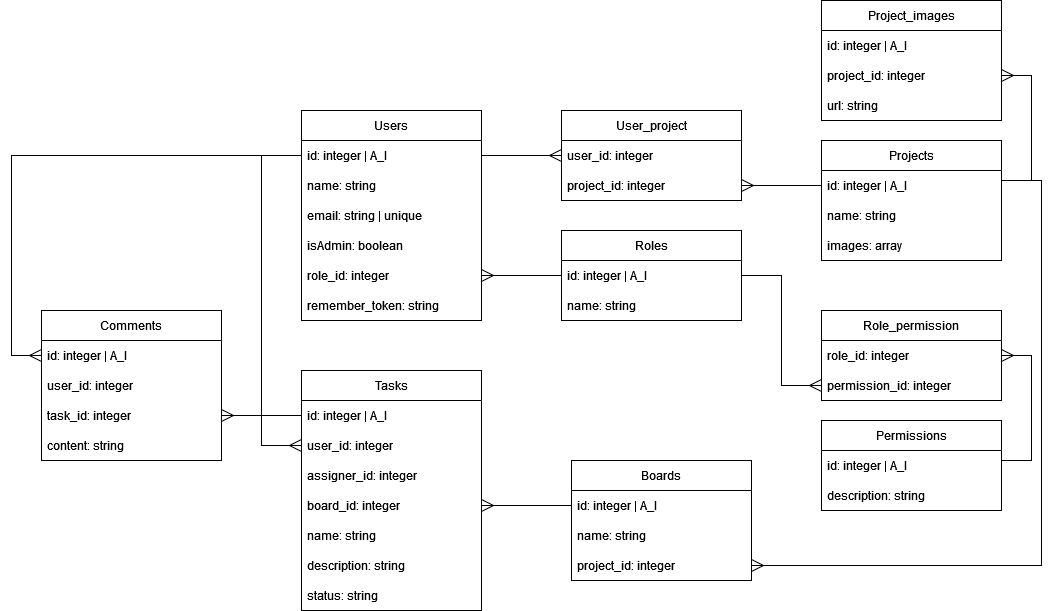

The diagram above was exported from draw.io. Its source (the exported page's mxGraphModel, read from the mxfile embedded in the PNG):
<mxGraphModel dx="2261" dy="774" grid="1" gridSize="10" guides="1" tooltips="1" connect="1" arrows="1" fold="1" page="1" pageScale="1" pageWidth="827" pageHeight="1169" math="0" shadow="0">
  <root>
    <mxCell id="0" />
    <mxCell id="1" parent="0" />
    <mxCell id="9zy4Y71OzXQHjr-2N8SB-1" value="Users" style="swimlane;fontStyle=0;childLayout=stackLayout;horizontal=1;startSize=30;horizontalStack=0;resizeParent=1;resizeParentMax=0;resizeLast=0;collapsible=1;marginBottom=0;whiteSpace=wrap;html=1;" vertex="1" parent="1">
      <mxGeometry x="-150" y="170" width="180" height="210" as="geometry" />
    </mxCell>
    <mxCell id="9zy4Y71OzXQHjr-2N8SB-2" value="id: integer | A_I" style="text;strokeColor=none;fillColor=none;align=left;verticalAlign=middle;spacingLeft=4;spacingRight=4;overflow=hidden;points=[[0,0.5],[1,0.5]];portConstraint=eastwest;rotatable=0;whiteSpace=wrap;html=1;" vertex="1" parent="9zy4Y71OzXQHjr-2N8SB-1">
      <mxGeometry y="30" width="180" height="30" as="geometry" />
    </mxCell>
    <mxCell id="9zy4Y71OzXQHjr-2N8SB-3" value="name: string" style="text;strokeColor=none;fillColor=none;align=left;verticalAlign=middle;spacingLeft=4;spacingRight=4;overflow=hidden;points=[[0,0.5],[1,0.5]];portConstraint=eastwest;rotatable=0;whiteSpace=wrap;html=1;" vertex="1" parent="9zy4Y71OzXQHjr-2N8SB-1">
      <mxGeometry y="60" width="180" height="30" as="geometry" />
    </mxCell>
    <mxCell id="9zy4Y71OzXQHjr-2N8SB-4" value="email: string | unique" style="text;strokeColor=none;fillColor=none;align=left;verticalAlign=middle;spacingLeft=4;spacingRight=4;overflow=hidden;points=[[0,0.5],[1,0.5]];portConstraint=eastwest;rotatable=0;whiteSpace=wrap;html=1;" vertex="1" parent="9zy4Y71OzXQHjr-2N8SB-1">
      <mxGeometry y="90" width="180" height="30" as="geometry" />
    </mxCell>
    <mxCell id="9zy4Y71OzXQHjr-2N8SB-5" value="isAdmin: boolean" style="text;strokeColor=none;fillColor=none;align=left;verticalAlign=middle;spacingLeft=4;spacingRight=4;overflow=hidden;points=[[0,0.5],[1,0.5]];portConstraint=eastwest;rotatable=0;whiteSpace=wrap;html=1;" vertex="1" parent="9zy4Y71OzXQHjr-2N8SB-1">
      <mxGeometry y="120" width="180" height="30" as="geometry" />
    </mxCell>
    <mxCell id="9zy4Y71OzXQHjr-2N8SB-6" value="role_id: integer" style="text;strokeColor=none;fillColor=none;align=left;verticalAlign=middle;spacingLeft=4;spacingRight=4;overflow=hidden;points=[[0,0.5],[1,0.5]];portConstraint=eastwest;rotatable=0;whiteSpace=wrap;html=1;" vertex="1" parent="9zy4Y71OzXQHjr-2N8SB-1">
      <mxGeometry y="150" width="180" height="30" as="geometry" />
    </mxCell>
    <mxCell id="9zy4Y71OzXQHjr-2N8SB-55" value="remember_token: string" style="text;strokeColor=none;fillColor=none;align=left;verticalAlign=middle;spacingLeft=4;spacingRight=4;overflow=hidden;points=[[0,0.5],[1,0.5]];portConstraint=eastwest;rotatable=0;whiteSpace=wrap;html=1;" vertex="1" parent="9zy4Y71OzXQHjr-2N8SB-1">
      <mxGeometry y="180" width="180" height="30" as="geometry" />
    </mxCell>
    <mxCell id="9zy4Y71OzXQHjr-2N8SB-7" value="User_project" style="swimlane;fontStyle=0;childLayout=stackLayout;horizontal=1;startSize=30;horizontalStack=0;resizeParent=1;resizeParentMax=0;resizeLast=0;collapsible=1;marginBottom=0;whiteSpace=wrap;html=1;" vertex="1" parent="1">
      <mxGeometry x="110" y="170" width="180" height="90" as="geometry" />
    </mxCell>
    <mxCell id="9zy4Y71OzXQHjr-2N8SB-8" value="user_id: integer" style="text;strokeColor=none;fillColor=none;align=left;verticalAlign=middle;spacingLeft=4;spacingRight=4;overflow=hidden;points=[[0,0.5],[1,0.5]];portConstraint=eastwest;rotatable=0;whiteSpace=wrap;html=1;" vertex="1" parent="9zy4Y71OzXQHjr-2N8SB-7">
      <mxGeometry y="30" width="180" height="30" as="geometry" />
    </mxCell>
    <mxCell id="9zy4Y71OzXQHjr-2N8SB-9" value="project_id: integer" style="text;strokeColor=none;fillColor=none;align=left;verticalAlign=middle;spacingLeft=4;spacingRight=4;overflow=hidden;points=[[0,0.5],[1,0.5]];portConstraint=eastwest;rotatable=0;whiteSpace=wrap;html=1;" vertex="1" parent="9zy4Y71OzXQHjr-2N8SB-7">
      <mxGeometry y="60" width="180" height="30" as="geometry" />
    </mxCell>
    <mxCell id="9zy4Y71OzXQHjr-2N8SB-71" style="edgeStyle=orthogonalEdgeStyle;rounded=0;orthogonalLoop=1;jettySize=auto;html=1;exitX=1;exitY=0.5;exitDx=0;exitDy=0;endArrow=ERmany;endFill=0;endSize=10;entryX=1;entryY=0.5;entryDx=0;entryDy=0;" edge="1" parent="1" source="9zy4Y71OzXQHjr-2N8SB-13" target="9zy4Y71OzXQHjr-2N8SB-48">
      <mxGeometry relative="1" as="geometry">
        <mxPoint x="330" y="615" as="targetPoint" />
        <Array as="points">
          <mxPoint x="550" y="240" />
          <mxPoint x="590" y="240" />
          <mxPoint x="590" y="625" />
        </Array>
      </mxGeometry>
    </mxCell>
    <mxCell id="9zy4Y71OzXQHjr-2N8SB-13" value="Projects" style="swimlane;fontStyle=0;childLayout=stackLayout;horizontal=1;startSize=30;horizontalStack=0;resizeParent=1;resizeParentMax=0;resizeLast=0;collapsible=1;marginBottom=0;whiteSpace=wrap;html=1;" vertex="1" parent="1">
      <mxGeometry x="370" y="200" width="180" height="120" as="geometry" />
    </mxCell>
    <mxCell id="9zy4Y71OzXQHjr-2N8SB-14" value="id: integer | A_I" style="text;strokeColor=none;fillColor=none;align=left;verticalAlign=middle;spacingLeft=4;spacingRight=4;overflow=hidden;points=[[0,0.5],[1,0.5]];portConstraint=eastwest;rotatable=0;whiteSpace=wrap;html=1;" vertex="1" parent="9zy4Y71OzXQHjr-2N8SB-13">
      <mxGeometry y="30" width="180" height="30" as="geometry" />
    </mxCell>
    <mxCell id="9zy4Y71OzXQHjr-2N8SB-15" value="name: string" style="text;strokeColor=none;fillColor=none;align=left;verticalAlign=middle;spacingLeft=4;spacingRight=4;overflow=hidden;points=[[0,0.5],[1,0.5]];portConstraint=eastwest;rotatable=0;whiteSpace=wrap;html=1;" vertex="1" parent="9zy4Y71OzXQHjr-2N8SB-13">
      <mxGeometry y="60" width="180" height="30" as="geometry" />
    </mxCell>
    <mxCell id="9zy4Y71OzXQHjr-2N8SB-74" value="images: array" style="text;strokeColor=none;fillColor=none;align=left;verticalAlign=middle;spacingLeft=4;spacingRight=4;overflow=hidden;points=[[0,0.5],[1,0.5]];portConstraint=eastwest;rotatable=0;whiteSpace=wrap;html=1;" vertex="1" parent="9zy4Y71OzXQHjr-2N8SB-13">
      <mxGeometry y="90" width="180" height="30" as="geometry" />
    </mxCell>
    <mxCell id="9zy4Y71OzXQHjr-2N8SB-19" value="Roles" style="swimlane;fontStyle=0;childLayout=stackLayout;horizontal=1;startSize=30;horizontalStack=0;resizeParent=1;resizeParentMax=0;resizeLast=0;collapsible=1;marginBottom=0;whiteSpace=wrap;html=1;" vertex="1" parent="1">
      <mxGeometry x="110" y="290" width="180" height="90" as="geometry" />
    </mxCell>
    <mxCell id="9zy4Y71OzXQHjr-2N8SB-20" value="id: integer | A_I" style="text;strokeColor=none;fillColor=none;align=left;verticalAlign=middle;spacingLeft=4;spacingRight=4;overflow=hidden;points=[[0,0.5],[1,0.5]];portConstraint=eastwest;rotatable=0;whiteSpace=wrap;html=1;" vertex="1" parent="9zy4Y71OzXQHjr-2N8SB-19">
      <mxGeometry y="30" width="180" height="30" as="geometry" />
    </mxCell>
    <mxCell id="9zy4Y71OzXQHjr-2N8SB-21" value="name: string" style="text;strokeColor=none;fillColor=none;align=left;verticalAlign=middle;spacingLeft=4;spacingRight=4;overflow=hidden;points=[[0,0.5],[1,0.5]];portConstraint=eastwest;rotatable=0;whiteSpace=wrap;html=1;" vertex="1" parent="9zy4Y71OzXQHjr-2N8SB-19">
      <mxGeometry y="60" width="180" height="30" as="geometry" />
    </mxCell>
    <mxCell id="9zy4Y71OzXQHjr-2N8SB-25" value="Role_permission" style="swimlane;fontStyle=0;childLayout=stackLayout;horizontal=1;startSize=30;horizontalStack=0;resizeParent=1;resizeParentMax=0;resizeLast=0;collapsible=1;marginBottom=0;whiteSpace=wrap;html=1;" vertex="1" parent="1">
      <mxGeometry x="370" y="370" width="180" height="90" as="geometry" />
    </mxCell>
    <mxCell id="9zy4Y71OzXQHjr-2N8SB-26" value="role_id: integer" style="text;strokeColor=none;fillColor=none;align=left;verticalAlign=middle;spacingLeft=4;spacingRight=4;overflow=hidden;points=[[0,0.5],[1,0.5]];portConstraint=eastwest;rotatable=0;whiteSpace=wrap;html=1;" vertex="1" parent="9zy4Y71OzXQHjr-2N8SB-25">
      <mxGeometry y="30" width="180" height="30" as="geometry" />
    </mxCell>
    <mxCell id="9zy4Y71OzXQHjr-2N8SB-30" value="permission_id: integer" style="text;strokeColor=none;fillColor=none;align=left;verticalAlign=middle;spacingLeft=4;spacingRight=4;overflow=hidden;points=[[0,0.5],[1,0.5]];portConstraint=eastwest;rotatable=0;whiteSpace=wrap;html=1;" vertex="1" parent="9zy4Y71OzXQHjr-2N8SB-25">
      <mxGeometry y="60" width="180" height="30" as="geometry" />
    </mxCell>
    <mxCell id="9zy4Y71OzXQHjr-2N8SB-31" value="Permissions" style="swimlane;fontStyle=0;childLayout=stackLayout;horizontal=1;startSize=30;horizontalStack=0;resizeParent=1;resizeParentMax=0;resizeLast=0;collapsible=1;marginBottom=0;whiteSpace=wrap;html=1;" vertex="1" parent="1">
      <mxGeometry x="370" y="480" width="180" height="90" as="geometry" />
    </mxCell>
    <mxCell id="9zy4Y71OzXQHjr-2N8SB-32" value="id: integer | A_I" style="text;strokeColor=none;fillColor=none;align=left;verticalAlign=middle;spacingLeft=4;spacingRight=4;overflow=hidden;points=[[0,0.5],[1,0.5]];portConstraint=eastwest;rotatable=0;whiteSpace=wrap;html=1;" vertex="1" parent="9zy4Y71OzXQHjr-2N8SB-31">
      <mxGeometry y="30" width="180" height="30" as="geometry" />
    </mxCell>
    <mxCell id="9zy4Y71OzXQHjr-2N8SB-33" value="description: string" style="text;strokeColor=none;fillColor=none;align=left;verticalAlign=middle;spacingLeft=4;spacingRight=4;overflow=hidden;points=[[0,0.5],[1,0.5]];portConstraint=eastwest;rotatable=0;whiteSpace=wrap;html=1;" vertex="1" parent="9zy4Y71OzXQHjr-2N8SB-31">
      <mxGeometry y="60" width="180" height="30" as="geometry" />
    </mxCell>
    <mxCell id="9zy4Y71OzXQHjr-2N8SB-37" value="Tasks" style="swimlane;fontStyle=0;childLayout=stackLayout;horizontal=1;startSize=30;horizontalStack=0;resizeParent=1;resizeParentMax=0;resizeLast=0;collapsible=1;marginBottom=0;whiteSpace=wrap;html=1;" vertex="1" parent="1">
      <mxGeometry x="-150" y="430" width="180" height="240" as="geometry" />
    </mxCell>
    <mxCell id="9zy4Y71OzXQHjr-2N8SB-38" value="id: integer | A_I" style="text;strokeColor=none;fillColor=none;align=left;verticalAlign=middle;spacingLeft=4;spacingRight=4;overflow=hidden;points=[[0,0.5],[1,0.5]];portConstraint=eastwest;rotatable=0;whiteSpace=wrap;html=1;" vertex="1" parent="9zy4Y71OzXQHjr-2N8SB-37">
      <mxGeometry y="30" width="180" height="30" as="geometry" />
    </mxCell>
    <mxCell id="9zy4Y71OzXQHjr-2N8SB-40" value="user_id: integer" style="text;strokeColor=none;fillColor=none;align=left;verticalAlign=middle;spacingLeft=4;spacingRight=4;overflow=hidden;points=[[0,0.5],[1,0.5]];portConstraint=eastwest;rotatable=0;whiteSpace=wrap;html=1;" vertex="1" parent="9zy4Y71OzXQHjr-2N8SB-37">
      <mxGeometry y="60" width="180" height="30" as="geometry" />
    </mxCell>
    <mxCell id="9zy4Y71OzXQHjr-2N8SB-61" value="assigner_id: integer" style="text;strokeColor=none;fillColor=none;align=left;verticalAlign=middle;spacingLeft=4;spacingRight=4;overflow=hidden;points=[[0,0.5],[1,0.5]];portConstraint=eastwest;rotatable=0;whiteSpace=wrap;html=1;" vertex="1" parent="9zy4Y71OzXQHjr-2N8SB-37">
      <mxGeometry y="90" width="180" height="30" as="geometry" />
    </mxCell>
    <mxCell id="9zy4Y71OzXQHjr-2N8SB-73" value="board_id: integer" style="text;strokeColor=none;fillColor=none;align=left;verticalAlign=middle;spacingLeft=4;spacingRight=4;overflow=hidden;points=[[0,0.5],[1,0.5]];portConstraint=eastwest;rotatable=0;whiteSpace=wrap;html=1;" vertex="1" parent="9zy4Y71OzXQHjr-2N8SB-37">
      <mxGeometry y="120" width="180" height="30" as="geometry" />
    </mxCell>
    <mxCell id="9zy4Y71OzXQHjr-2N8SB-39" value="name: string" style="text;strokeColor=none;fillColor=none;align=left;verticalAlign=middle;spacingLeft=4;spacingRight=4;overflow=hidden;points=[[0,0.5],[1,0.5]];portConstraint=eastwest;rotatable=0;whiteSpace=wrap;html=1;" vertex="1" parent="9zy4Y71OzXQHjr-2N8SB-37">
      <mxGeometry y="150" width="180" height="30" as="geometry" />
    </mxCell>
    <mxCell id="9zy4Y71OzXQHjr-2N8SB-41" value="description: string" style="text;strokeColor=none;fillColor=none;align=left;verticalAlign=middle;spacingLeft=4;spacingRight=4;overflow=hidden;points=[[0,0.5],[1,0.5]];portConstraint=eastwest;rotatable=0;whiteSpace=wrap;html=1;" vertex="1" parent="9zy4Y71OzXQHjr-2N8SB-37">
      <mxGeometry y="180" width="180" height="30" as="geometry" />
    </mxCell>
    <mxCell id="9zy4Y71OzXQHjr-2N8SB-42" value="status: string" style="text;strokeColor=none;fillColor=none;align=left;verticalAlign=middle;spacingLeft=4;spacingRight=4;overflow=hidden;points=[[0,0.5],[1,0.5]];portConstraint=eastwest;rotatable=0;whiteSpace=wrap;html=1;" vertex="1" parent="9zy4Y71OzXQHjr-2N8SB-37">
      <mxGeometry y="210" width="180" height="30" as="geometry" />
    </mxCell>
    <mxCell id="9zy4Y71OzXQHjr-2N8SB-43" value="Boards" style="swimlane;fontStyle=0;childLayout=stackLayout;horizontal=1;startSize=30;horizontalStack=0;resizeParent=1;resizeParentMax=0;resizeLast=0;collapsible=1;marginBottom=0;whiteSpace=wrap;html=1;" vertex="1" parent="1">
      <mxGeometry x="120" y="520" width="180" height="120" as="geometry" />
    </mxCell>
    <mxCell id="9zy4Y71OzXQHjr-2N8SB-44" value="id: integer | A_I" style="text;strokeColor=none;fillColor=none;align=left;verticalAlign=middle;spacingLeft=4;spacingRight=4;overflow=hidden;points=[[0,0.5],[1,0.5]];portConstraint=eastwest;rotatable=0;whiteSpace=wrap;html=1;" vertex="1" parent="9zy4Y71OzXQHjr-2N8SB-43">
      <mxGeometry y="30" width="180" height="30" as="geometry" />
    </mxCell>
    <mxCell id="9zy4Y71OzXQHjr-2N8SB-45" value="name: string" style="text;strokeColor=none;fillColor=none;align=left;verticalAlign=middle;spacingLeft=4;spacingRight=4;overflow=hidden;points=[[0,0.5],[1,0.5]];portConstraint=eastwest;rotatable=0;whiteSpace=wrap;html=1;" vertex="1" parent="9zy4Y71OzXQHjr-2N8SB-43">
      <mxGeometry y="60" width="180" height="30" as="geometry" />
    </mxCell>
    <mxCell id="9zy4Y71OzXQHjr-2N8SB-48" value="project_id: integer" style="text;strokeColor=none;fillColor=none;align=left;verticalAlign=middle;spacingLeft=4;spacingRight=4;overflow=hidden;points=[[0,0.5],[1,0.5]];portConstraint=eastwest;rotatable=0;whiteSpace=wrap;html=1;" vertex="1" parent="9zy4Y71OzXQHjr-2N8SB-43">
      <mxGeometry y="90" width="180" height="30" as="geometry" />
    </mxCell>
    <mxCell id="9zy4Y71OzXQHjr-2N8SB-49" value="Comments" style="swimlane;fontStyle=0;childLayout=stackLayout;horizontal=1;startSize=30;horizontalStack=0;resizeParent=1;resizeParentMax=0;resizeLast=0;collapsible=1;marginBottom=0;whiteSpace=wrap;html=1;" vertex="1" parent="1">
      <mxGeometry x="-410" y="370" width="180" height="150" as="geometry" />
    </mxCell>
    <mxCell id="9zy4Y71OzXQHjr-2N8SB-50" value="id: integer | A_I" style="text;strokeColor=none;fillColor=none;align=left;verticalAlign=middle;spacingLeft=4;spacingRight=4;overflow=hidden;points=[[0,0.5],[1,0.5]];portConstraint=eastwest;rotatable=0;whiteSpace=wrap;html=1;" vertex="1" parent="9zy4Y71OzXQHjr-2N8SB-49">
      <mxGeometry y="30" width="180" height="30" as="geometry" />
    </mxCell>
    <mxCell id="9zy4Y71OzXQHjr-2N8SB-52" value="user_id: integer" style="text;strokeColor=none;fillColor=none;align=left;verticalAlign=middle;spacingLeft=4;spacingRight=4;overflow=hidden;points=[[0,0.5],[1,0.5]];portConstraint=eastwest;rotatable=0;whiteSpace=wrap;html=1;" vertex="1" parent="9zy4Y71OzXQHjr-2N8SB-49">
      <mxGeometry y="60" width="180" height="30" as="geometry" />
    </mxCell>
    <mxCell id="9zy4Y71OzXQHjr-2N8SB-53" value="task_id: integer" style="text;strokeColor=none;fillColor=none;align=left;verticalAlign=middle;spacingLeft=4;spacingRight=4;overflow=hidden;points=[[0,0.5],[1,0.5]];portConstraint=eastwest;rotatable=0;whiteSpace=wrap;html=1;" vertex="1" parent="9zy4Y71OzXQHjr-2N8SB-49">
      <mxGeometry y="90" width="180" height="30" as="geometry" />
    </mxCell>
    <mxCell id="9zy4Y71OzXQHjr-2N8SB-51" value="content: string" style="text;strokeColor=none;fillColor=none;align=left;verticalAlign=middle;spacingLeft=4;spacingRight=4;overflow=hidden;points=[[0,0.5],[1,0.5]];portConstraint=eastwest;rotatable=0;whiteSpace=wrap;html=1;" vertex="1" parent="9zy4Y71OzXQHjr-2N8SB-49">
      <mxGeometry y="120" width="180" height="30" as="geometry" />
    </mxCell>
    <mxCell id="9zy4Y71OzXQHjr-2N8SB-57" value="" style="edgeStyle=entityRelationEdgeStyle;fontSize=12;html=1;endArrow=ERmany;rounded=0;entryX=0;entryY=0.5;entryDx=0;entryDy=0;exitX=1;exitY=0.5;exitDx=0;exitDy=0;startSize=6;endSize=10;" edge="1" parent="1" source="9zy4Y71OzXQHjr-2N8SB-2" target="9zy4Y71OzXQHjr-2N8SB-8">
      <mxGeometry width="100" height="100" relative="1" as="geometry">
        <mxPoint x="30" y="310" as="sourcePoint" />
        <mxPoint x="130" y="210" as="targetPoint" />
      </mxGeometry>
    </mxCell>
    <mxCell id="9zy4Y71OzXQHjr-2N8SB-65" style="edgeStyle=orthogonalEdgeStyle;rounded=0;orthogonalLoop=1;jettySize=auto;html=1;exitX=0;exitY=0.5;exitDx=0;exitDy=0;entryX=0;entryY=0.5;entryDx=0;entryDy=0;startArrow=ERmany;startFill=0;endArrow=none;endFill=0;endSize=6;startSize=10;" edge="1" parent="1" source="9zy4Y71OzXQHjr-2N8SB-50" target="9zy4Y71OzXQHjr-2N8SB-2">
      <mxGeometry relative="1" as="geometry">
        <Array as="points">
          <mxPoint x="-440" y="415" />
          <mxPoint x="-440" y="215" />
        </Array>
      </mxGeometry>
    </mxCell>
    <mxCell id="9zy4Y71OzXQHjr-2N8SB-66" style="edgeStyle=orthogonalEdgeStyle;rounded=0;orthogonalLoop=1;jettySize=auto;html=1;exitX=0;exitY=0.5;exitDx=0;exitDy=0;entryX=1;entryY=0.5;entryDx=0;entryDy=0;endArrow=ERmany;endFill=0;startSize=6;endSize=10;" edge="1" parent="1" source="9zy4Y71OzXQHjr-2N8SB-14" target="9zy4Y71OzXQHjr-2N8SB-9">
      <mxGeometry relative="1" as="geometry" />
    </mxCell>
    <mxCell id="9zy4Y71OzXQHjr-2N8SB-67" style="edgeStyle=orthogonalEdgeStyle;rounded=0;orthogonalLoop=1;jettySize=auto;html=1;exitX=0;exitY=0.5;exitDx=0;exitDy=0;entryX=0;entryY=0.5;entryDx=0;entryDy=0;endArrow=ERmany;endFill=0;endSize=10;" edge="1" parent="1" source="9zy4Y71OzXQHjr-2N8SB-2" target="9zy4Y71OzXQHjr-2N8SB-40">
      <mxGeometry relative="1" as="geometry">
        <Array as="points">
          <mxPoint x="-190" y="215" />
          <mxPoint x="-190" y="505" />
        </Array>
      </mxGeometry>
    </mxCell>
    <mxCell id="9zy4Y71OzXQHjr-2N8SB-68" style="edgeStyle=orthogonalEdgeStyle;rounded=0;orthogonalLoop=1;jettySize=auto;html=1;exitX=1;exitY=0.5;exitDx=0;exitDy=0;entryX=0;entryY=0.5;entryDx=0;entryDy=0;endArrow=none;endFill=0;startArrow=ERmany;startFill=0;startSize=10;" edge="1" parent="1" source="9zy4Y71OzXQHjr-2N8SB-6" target="9zy4Y71OzXQHjr-2N8SB-20">
      <mxGeometry relative="1" as="geometry">
        <mxPoint x="130" y="460" as="targetPoint" />
      </mxGeometry>
    </mxCell>
    <mxCell id="9zy4Y71OzXQHjr-2N8SB-69" style="edgeStyle=orthogonalEdgeStyle;rounded=0;orthogonalLoop=1;jettySize=auto;html=1;exitX=1;exitY=0.5;exitDx=0;exitDy=0;entryX=0;entryY=0.5;entryDx=0;entryDy=0;endArrow=ERmany;endFill=0;endSize=10;" edge="1" parent="1" source="9zy4Y71OzXQHjr-2N8SB-20" target="9zy4Y71OzXQHjr-2N8SB-30">
      <mxGeometry relative="1" as="geometry" />
    </mxCell>
    <mxCell id="9zy4Y71OzXQHjr-2N8SB-70" style="edgeStyle=orthogonalEdgeStyle;rounded=0;orthogonalLoop=1;jettySize=auto;html=1;exitX=1;exitY=0.5;exitDx=0;exitDy=0;entryX=1;entryY=0.5;entryDx=0;entryDy=0;endArrow=none;endFill=0;startArrow=ERmany;startFill=0;startSize=10;" edge="1" parent="1" source="9zy4Y71OzXQHjr-2N8SB-26" target="9zy4Y71OzXQHjr-2N8SB-31">
      <mxGeometry relative="1" as="geometry">
        <Array as="points">
          <mxPoint x="580" y="415" />
          <mxPoint x="580" y="520" />
          <mxPoint x="550" y="520" />
        </Array>
      </mxGeometry>
    </mxCell>
    <mxCell id="9zy4Y71OzXQHjr-2N8SB-72" style="edgeStyle=orthogonalEdgeStyle;rounded=0;orthogonalLoop=1;jettySize=auto;html=1;exitX=0;exitY=0.5;exitDx=0;exitDy=0;entryX=1;entryY=0.5;entryDx=0;entryDy=0;endArrow=ERmany;endFill=0;endSize=10;" edge="1" parent="1" source="9zy4Y71OzXQHjr-2N8SB-44" target="9zy4Y71OzXQHjr-2N8SB-73">
      <mxGeometry relative="1" as="geometry">
        <mxPoint x="60" y="555" as="targetPoint" />
      </mxGeometry>
    </mxCell>
    <mxCell id="9zy4Y71OzXQHjr-2N8SB-75" value="Project_images" style="swimlane;fontStyle=0;childLayout=stackLayout;horizontal=1;startSize=30;horizontalStack=0;resizeParent=1;resizeParentMax=0;resizeLast=0;collapsible=1;marginBottom=0;whiteSpace=wrap;html=1;" vertex="1" parent="1">
      <mxGeometry x="370" y="60" width="180" height="120" as="geometry" />
    </mxCell>
    <mxCell id="9zy4Y71OzXQHjr-2N8SB-76" value="id: integer | A_I" style="text;strokeColor=none;fillColor=none;align=left;verticalAlign=middle;spacingLeft=4;spacingRight=4;overflow=hidden;points=[[0,0.5],[1,0.5]];portConstraint=eastwest;rotatable=0;whiteSpace=wrap;html=1;" vertex="1" parent="9zy4Y71OzXQHjr-2N8SB-75">
      <mxGeometry y="30" width="180" height="30" as="geometry" />
    </mxCell>
    <mxCell id="9zy4Y71OzXQHjr-2N8SB-78" value="project_id: integer" style="text;strokeColor=none;fillColor=none;align=left;verticalAlign=middle;spacingLeft=4;spacingRight=4;overflow=hidden;points=[[0,0.5],[1,0.5]];portConstraint=eastwest;rotatable=0;whiteSpace=wrap;html=1;" vertex="1" parent="9zy4Y71OzXQHjr-2N8SB-75">
      <mxGeometry y="60" width="180" height="30" as="geometry" />
    </mxCell>
    <mxCell id="9zy4Y71OzXQHjr-2N8SB-77" value="url: string" style="text;strokeColor=none;fillColor=none;align=left;verticalAlign=middle;spacingLeft=4;spacingRight=4;overflow=hidden;points=[[0,0.5],[1,0.5]];portConstraint=eastwest;rotatable=0;whiteSpace=wrap;html=1;" vertex="1" parent="9zy4Y71OzXQHjr-2N8SB-75">
      <mxGeometry y="90" width="180" height="30" as="geometry" />
    </mxCell>
    <mxCell id="9zy4Y71OzXQHjr-2N8SB-79" style="edgeStyle=orthogonalEdgeStyle;rounded=0;orthogonalLoop=1;jettySize=auto;html=1;exitX=1;exitY=0.5;exitDx=0;exitDy=0;entryX=1;entryY=0.5;entryDx=0;entryDy=0;endArrow=ERmany;endFill=0;endSize=10;" edge="1" parent="1" source="9zy4Y71OzXQHjr-2N8SB-14" target="9zy4Y71OzXQHjr-2N8SB-78">
      <mxGeometry relative="1" as="geometry">
        <Array as="points">
          <mxPoint x="550" y="240" />
          <mxPoint x="580" y="240" />
          <mxPoint x="580" y="135" />
        </Array>
      </mxGeometry>
    </mxCell>
    <mxCell id="9zy4Y71OzXQHjr-2N8SB-80" style="edgeStyle=orthogonalEdgeStyle;rounded=0;orthogonalLoop=1;jettySize=auto;html=1;exitX=0;exitY=0.5;exitDx=0;exitDy=0;entryX=1;entryY=0.5;entryDx=0;entryDy=0;endArrow=ERmany;endFill=0;endSize=10;" edge="1" parent="1" source="9zy4Y71OzXQHjr-2N8SB-38" target="9zy4Y71OzXQHjr-2N8SB-53">
      <mxGeometry relative="1" as="geometry" />
    </mxCell>
  </root>
</mxGraphModel>